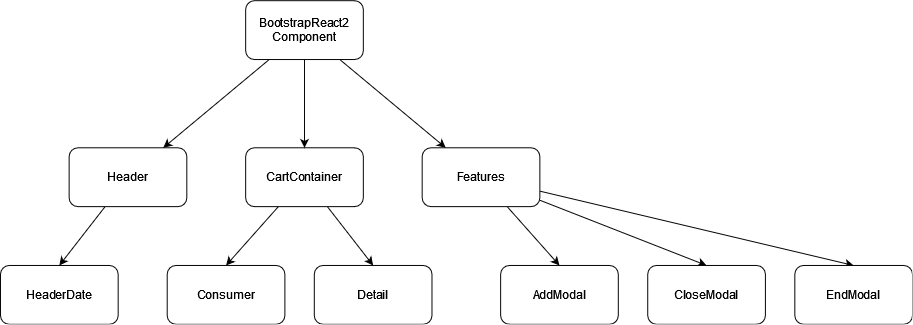

The diagram above was exported from draw.io. Its source (the exported page's mxGraphModel, read from the mxfile embedded in the PNG):
<mxGraphModel dx="1138" dy="1700" grid="1" gridSize="10" guides="1" tooltips="1" connect="1" arrows="1" fold="1" page="1" pageScale="1" pageWidth="850" pageHeight="1100" math="0" shadow="0">
  <root>
    <mxCell id="0" />
    <mxCell id="1" parent="0" />
    <mxCell id="qnWYt9p4FmIT1pryoVaR-13" style="edgeStyle=none;rounded=0;orthogonalLoop=1;jettySize=auto;html=1;entryX=0.5;entryY=0;entryDx=0;entryDy=0;" edge="1" parent="1" source="qnWYt9p4FmIT1pryoVaR-1" target="qnWYt9p4FmIT1pryoVaR-12">
      <mxGeometry relative="1" as="geometry" />
    </mxCell>
    <mxCell id="qnWYt9p4FmIT1pryoVaR-15" style="edgeStyle=none;rounded=0;orthogonalLoop=1;jettySize=auto;html=1;entryX=0.5;entryY=0;entryDx=0;entryDy=0;" edge="1" parent="1" source="qnWYt9p4FmIT1pryoVaR-1" target="qnWYt9p4FmIT1pryoVaR-14">
      <mxGeometry relative="1" as="geometry" />
    </mxCell>
    <mxCell id="qnWYt9p4FmIT1pryoVaR-1" value="CartContainer" style="rounded=1;whiteSpace=wrap;html=1;" vertex="1" parent="1">
      <mxGeometry x="320" y="50" width="120" height="60" as="geometry" />
    </mxCell>
    <mxCell id="qnWYt9p4FmIT1pryoVaR-22" style="edgeStyle=none;rounded=0;orthogonalLoop=1;jettySize=auto;html=1;entryX=0.5;entryY=0;entryDx=0;entryDy=0;" edge="1" parent="1" source="qnWYt9p4FmIT1pryoVaR-2" target="qnWYt9p4FmIT1pryoVaR-20">
      <mxGeometry relative="1" as="geometry" />
    </mxCell>
    <mxCell id="qnWYt9p4FmIT1pryoVaR-2" value="Header" style="rounded=1;whiteSpace=wrap;html=1;" vertex="1" parent="1">
      <mxGeometry x="140" y="50" width="120" height="60" as="geometry" />
    </mxCell>
    <mxCell id="qnWYt9p4FmIT1pryoVaR-8" style="rounded=0;orthogonalLoop=1;jettySize=auto;html=1;" edge="1" parent="1" source="qnWYt9p4FmIT1pryoVaR-3" target="qnWYt9p4FmIT1pryoVaR-2">
      <mxGeometry relative="1" as="geometry" />
    </mxCell>
    <mxCell id="qnWYt9p4FmIT1pryoVaR-9" style="edgeStyle=none;rounded=0;orthogonalLoop=1;jettySize=auto;html=1;" edge="1" parent="1" source="qnWYt9p4FmIT1pryoVaR-3" target="qnWYt9p4FmIT1pryoVaR-1">
      <mxGeometry relative="1" as="geometry" />
    </mxCell>
    <mxCell id="qnWYt9p4FmIT1pryoVaR-11" style="edgeStyle=none;rounded=0;orthogonalLoop=1;jettySize=auto;html=1;" edge="1" parent="1" source="qnWYt9p4FmIT1pryoVaR-3" target="qnWYt9p4FmIT1pryoVaR-4">
      <mxGeometry relative="1" as="geometry" />
    </mxCell>
    <mxCell id="qnWYt9p4FmIT1pryoVaR-3" value="BootstrapReact2 Component" style="rounded=1;whiteSpace=wrap;html=1;" vertex="1" parent="1">
      <mxGeometry x="320" y="-100" width="120" height="60" as="geometry" />
    </mxCell>
    <mxCell id="qnWYt9p4FmIT1pryoVaR-10" style="edgeStyle=none;rounded=0;orthogonalLoop=1;jettySize=auto;html=1;entryX=0.5;entryY=0;entryDx=0;entryDy=0;" edge="1" parent="1" source="qnWYt9p4FmIT1pryoVaR-4" target="qnWYt9p4FmIT1pryoVaR-5">
      <mxGeometry relative="1" as="geometry" />
    </mxCell>
    <mxCell id="qnWYt9p4FmIT1pryoVaR-17" style="edgeStyle=none;rounded=0;orthogonalLoop=1;jettySize=auto;html=1;entryX=0.5;entryY=0;entryDx=0;entryDy=0;" edge="1" parent="1" source="qnWYt9p4FmIT1pryoVaR-4" target="qnWYt9p4FmIT1pryoVaR-16">
      <mxGeometry relative="1" as="geometry" />
    </mxCell>
    <mxCell id="qnWYt9p4FmIT1pryoVaR-19" style="edgeStyle=none;rounded=0;orthogonalLoop=1;jettySize=auto;html=1;entryX=0.5;entryY=0;entryDx=0;entryDy=0;" edge="1" parent="1" source="qnWYt9p4FmIT1pryoVaR-4" target="qnWYt9p4FmIT1pryoVaR-18">
      <mxGeometry relative="1" as="geometry" />
    </mxCell>
    <mxCell id="qnWYt9p4FmIT1pryoVaR-4" value="Features" style="rounded=1;whiteSpace=wrap;html=1;" vertex="1" parent="1">
      <mxGeometry x="500" y="50" width="120" height="60" as="geometry" />
    </mxCell>
    <mxCell id="qnWYt9p4FmIT1pryoVaR-5" value="AddModal" style="rounded=1;whiteSpace=wrap;html=1;" vertex="1" parent="1">
      <mxGeometry x="580" y="170" width="120" height="60" as="geometry" />
    </mxCell>
    <mxCell id="qnWYt9p4FmIT1pryoVaR-12" value="Consumer" style="rounded=1;whiteSpace=wrap;html=1;" vertex="1" parent="1">
      <mxGeometry x="240" y="170" width="120" height="60" as="geometry" />
    </mxCell>
    <mxCell id="qnWYt9p4FmIT1pryoVaR-14" value="Detail" style="rounded=1;whiteSpace=wrap;html=1;" vertex="1" parent="1">
      <mxGeometry x="390" y="170" width="120" height="60" as="geometry" />
    </mxCell>
    <mxCell id="qnWYt9p4FmIT1pryoVaR-16" value="CloseModal" style="rounded=1;whiteSpace=wrap;html=1;" vertex="1" parent="1">
      <mxGeometry x="730" y="170" width="120" height="60" as="geometry" />
    </mxCell>
    <mxCell id="qnWYt9p4FmIT1pryoVaR-18" value="EndModal" style="rounded=1;whiteSpace=wrap;html=1;" vertex="1" parent="1">
      <mxGeometry x="880" y="170" width="120" height="60" as="geometry" />
    </mxCell>
    <mxCell id="qnWYt9p4FmIT1pryoVaR-20" value="HeaderDate" style="rounded=1;whiteSpace=wrap;html=1;" vertex="1" parent="1">
      <mxGeometry x="70" y="170" width="120" height="60" as="geometry" />
    </mxCell>
  </root>
</mxGraphModel>